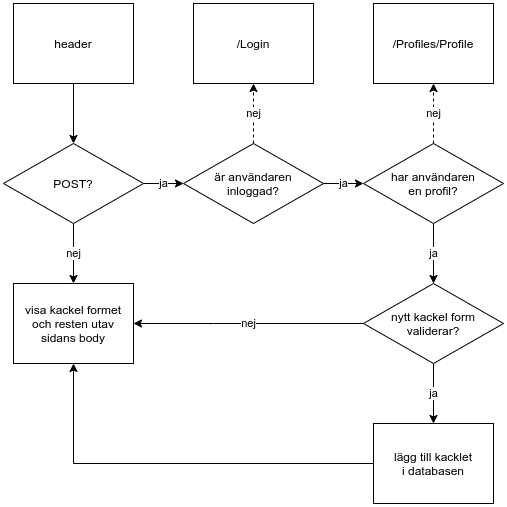

The diagram above was exported from draw.io. Its source (the exported page's mxGraphModel, read from the mxfile embedded in the PNG):
<mxGraphModel dx="1422" dy="806" grid="1" gridSize="10" guides="1" tooltips="1" connect="1" arrows="1" fold="1" page="1" pageScale="1" pageWidth="2000" pageHeight="2000" math="0" shadow="0">
  <root>
    <mxCell id="0" />
    <mxCell id="1" parent="0" />
    <mxCell id="TeGj_DYxlVRWhgEvBAZm-3" value="" style="edgeStyle=orthogonalEdgeStyle;rounded=0;orthogonalLoop=1;jettySize=auto;html=1;" parent="1" source="TeGj_DYxlVRWhgEvBAZm-1" target="TeGj_DYxlVRWhgEvBAZm-2" edge="1">
      <mxGeometry relative="1" as="geometry" />
    </mxCell>
    <mxCell id="TeGj_DYxlVRWhgEvBAZm-1" value="header" style="rounded=0;whiteSpace=wrap;html=1;" parent="1" vertex="1">
      <mxGeometry x="40" y="40" width="120" height="80" as="geometry" />
    </mxCell>
    <mxCell id="TeGj_DYxlVRWhgEvBAZm-5" value="ja" style="edgeStyle=orthogonalEdgeStyle;rounded=0;orthogonalLoop=1;jettySize=auto;html=1;" parent="1" source="TeGj_DYxlVRWhgEvBAZm-2" target="TeGj_DYxlVRWhgEvBAZm-10" edge="1">
      <mxGeometry relative="1" as="geometry" />
    </mxCell>
    <mxCell id="TeGj_DYxlVRWhgEvBAZm-16" value="nej" style="edgeStyle=orthogonalEdgeStyle;rounded=0;orthogonalLoop=1;jettySize=auto;html=1;" parent="1" source="TeGj_DYxlVRWhgEvBAZm-2" target="TeGj_DYxlVRWhgEvBAZm-15" edge="1">
      <mxGeometry relative="1" as="geometry" />
    </mxCell>
    <mxCell id="TeGj_DYxlVRWhgEvBAZm-2" value="POST?" style="rhombus;whiteSpace=wrap;html=1;rounded=0;" parent="1" vertex="1">
      <mxGeometry x="30" y="180" width="140" height="80" as="geometry" />
    </mxCell>
    <mxCell id="TeGj_DYxlVRWhgEvBAZm-25" value="ja" style="edgeStyle=orthogonalEdgeStyle;rounded=0;orthogonalLoop=1;jettySize=auto;html=1;" parent="1" source="TeGj_DYxlVRWhgEvBAZm-4" target="TeGj_DYxlVRWhgEvBAZm-24" edge="1">
      <mxGeometry relative="1" as="geometry" />
    </mxCell>
    <mxCell id="TeGj_DYxlVRWhgEvBAZm-27" value="nej" style="edgeStyle=orthogonalEdgeStyle;rounded=0;orthogonalLoop=1;jettySize=auto;html=1;" parent="1" source="TeGj_DYxlVRWhgEvBAZm-4" target="TeGj_DYxlVRWhgEvBAZm-15" edge="1">
      <mxGeometry relative="1" as="geometry">
        <Array as="points">
          <mxPoint x="240" y="360" />
          <mxPoint x="240" y="360" />
        </Array>
      </mxGeometry>
    </mxCell>
    <mxCell id="TeGj_DYxlVRWhgEvBAZm-4" value="nytt kackel form&lt;br&gt;validerar?" style="rhombus;whiteSpace=wrap;html=1;rounded=0;" parent="1" vertex="1">
      <mxGeometry x="390" y="320" width="140" height="80" as="geometry" />
    </mxCell>
    <mxCell id="TeGj_DYxlVRWhgEvBAZm-13" value="ja" style="edgeStyle=orthogonalEdgeStyle;rounded=0;orthogonalLoop=1;jettySize=auto;html=1;" parent="1" source="TeGj_DYxlVRWhgEvBAZm-10" target="TeGj_DYxlVRWhgEvBAZm-12" edge="1">
      <mxGeometry relative="1" as="geometry" />
    </mxCell>
    <mxCell id="TeGj_DYxlVRWhgEvBAZm-20" value="nej" style="edgeStyle=orthogonalEdgeStyle;rounded=0;orthogonalLoop=1;jettySize=auto;html=1;dashed=1;" parent="1" source="TeGj_DYxlVRWhgEvBAZm-10" target="TeGj_DYxlVRWhgEvBAZm-19" edge="1">
      <mxGeometry relative="1" as="geometry" />
    </mxCell>
    <mxCell id="TeGj_DYxlVRWhgEvBAZm-10" value="är användaren&lt;br&gt;inloggad?" style="rhombus;whiteSpace=wrap;html=1;rounded=0;" parent="1" vertex="1">
      <mxGeometry x="210" y="180" width="140" height="80" as="geometry" />
    </mxCell>
    <mxCell id="TeGj_DYxlVRWhgEvBAZm-14" value="ja" style="edgeStyle=orthogonalEdgeStyle;rounded=0;orthogonalLoop=1;jettySize=auto;html=1;" parent="1" source="TeGj_DYxlVRWhgEvBAZm-12" target="TeGj_DYxlVRWhgEvBAZm-4" edge="1">
      <mxGeometry relative="1" as="geometry" />
    </mxCell>
    <mxCell id="TeGj_DYxlVRWhgEvBAZm-22" value="nej" style="edgeStyle=orthogonalEdgeStyle;rounded=0;orthogonalLoop=1;jettySize=auto;html=1;dashed=1;" parent="1" source="TeGj_DYxlVRWhgEvBAZm-12" target="TeGj_DYxlVRWhgEvBAZm-21" edge="1">
      <mxGeometry relative="1" as="geometry" />
    </mxCell>
    <mxCell id="TeGj_DYxlVRWhgEvBAZm-12" value="har användaren&lt;br&gt;en profil?" style="rhombus;whiteSpace=wrap;html=1;rounded=0;" parent="1" vertex="1">
      <mxGeometry x="390" y="180" width="140" height="80" as="geometry" />
    </mxCell>
    <mxCell id="TeGj_DYxlVRWhgEvBAZm-15" value="visa kackel formet&lt;br&gt;och resten utav&lt;br&gt;sidans body" style="whiteSpace=wrap;html=1;rounded=0;" parent="1" vertex="1">
      <mxGeometry x="40" y="320" width="120" height="80" as="geometry" />
    </mxCell>
    <mxCell id="TeGj_DYxlVRWhgEvBAZm-19" value="/Login" style="whiteSpace=wrap;html=1;rounded=0;" parent="1" vertex="1">
      <mxGeometry x="220" y="40" width="120" height="80" as="geometry" />
    </mxCell>
    <mxCell id="TeGj_DYxlVRWhgEvBAZm-21" value="/Profiles/Profile" style="whiteSpace=wrap;html=1;rounded=0;" parent="1" vertex="1">
      <mxGeometry x="400" y="40" width="120" height="80" as="geometry" />
    </mxCell>
    <mxCell id="TeGj_DYxlVRWhgEvBAZm-26" style="edgeStyle=orthogonalEdgeStyle;rounded=0;orthogonalLoop=1;jettySize=auto;html=1;" parent="1" source="TeGj_DYxlVRWhgEvBAZm-24" target="TeGj_DYxlVRWhgEvBAZm-15" edge="1">
      <mxGeometry relative="1" as="geometry">
        <Array as="points">
          <mxPoint x="100" y="500" />
        </Array>
      </mxGeometry>
    </mxCell>
    <mxCell id="TeGj_DYxlVRWhgEvBAZm-24" value="lägg till kacklet&lt;br&gt;i databasen" style="whiteSpace=wrap;html=1;rounded=0;" parent="1" vertex="1">
      <mxGeometry x="400" y="460" width="120" height="80" as="geometry" />
    </mxCell>
  </root>
</mxGraphModel>